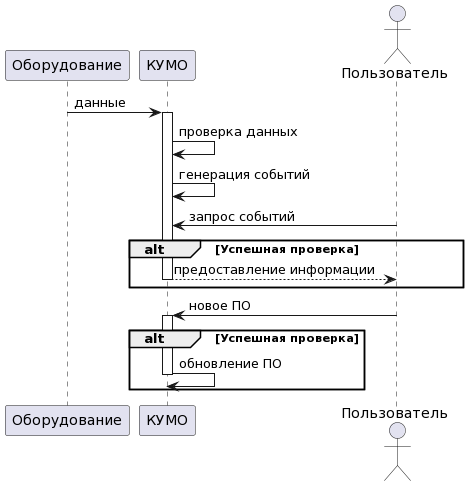

The diagram above was rendered by PlantUML. Its source (embedded in the PNG):
@startuml
participant "Оборудование" as equipment
participant "КУМО" as system
actor "Пользователь" as client

equipment -> system++: данные
system -> system: проверка данных
system -> system: генерация событий

client -> system: запрос событий

group alt [Успешная проверка]
    system --> client--: предоставление информации
end
client -> system++: новое ПО
group alt [Успешная проверка]
    system -> system--: обновление ПО
end
@enduml